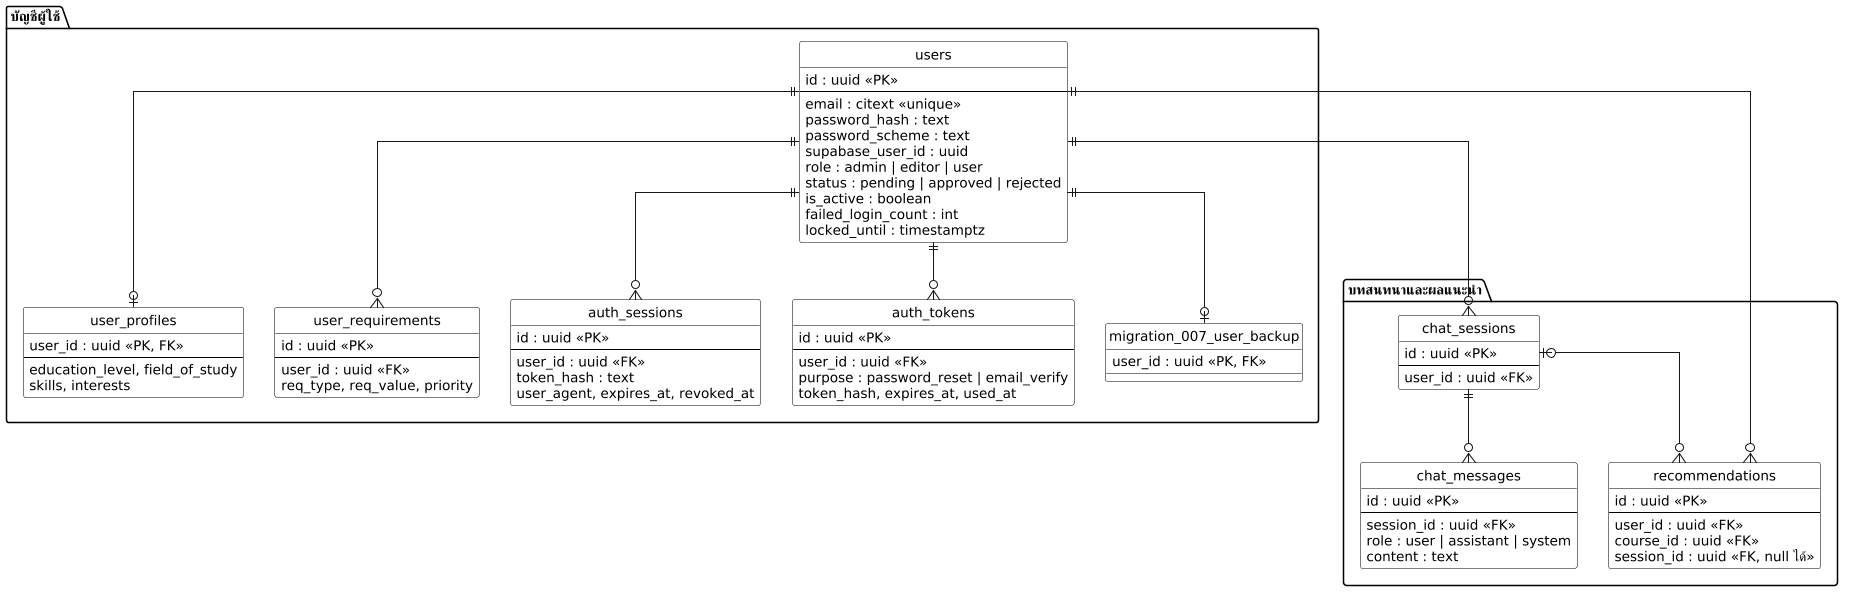

The diagram above was rendered by PlantUML. Its source (embedded in the PNG):
@startuml er
' =====================================================================
' ER Diagram — schema public ของฐาน course_advisor
' ปรับปรุง 25 ต.ค. 2569
'
' ข้อมูลทั้งหมดตรวจจากฐาน production เมื่อ 25 ต.ค. 2569 แบบอ่านอย่างเดียว
'   pg_constraint  : ชนิดและ on delete ของทุก FK
'   pg_attribute   : คอลัมน์ FK ตัวใดเป็น NOT NULL ตัวใด null ได้ (ใช้กำหนด cardinality)
'   pg_index       : primary key ของทุกตาราง
'   query_to_xml   : จำนวนแถวของทุกตาราง
'
' การอ่าน cardinality ในภาพนี้
'   ||--o{   FK เป็น NOT NULL  -> ลูกต้องมีแม่เสมอ หนึ่งแม่มีลูกได้หลายตัว
'   |o--o{   FK เป็น null ได้   -> ลูกอาจไม่มีแม่ (ON DELETE SET NULL หรือ NO ACTION)
'   ||--o|   FK เป็น primary key ของลูกด้วย -> หนึ่งแม่มีลูกได้ไม่เกินหนึ่ง
'
' ตารางเอกสารและคลังเวกเตอร์อยู่ในไฟล์ er-docs.puml
' schema web อยู่ในไฟล์ er-web.puml · schema mko อยู่ใน er-mko.puml
' ฝั่ง Supabase ซึ่งเป็นคนละฐาน อยู่ใน er-supabase.puml
'
' ** render ด้วย kroki.io ** — plantuml.com และ planttext.com ไม่มีฟอนต์ไทย
' =====================================================================
skinparam dpi 100
skinparam monochrome true
skinparam backgroundColor white
skinparam rectangle {
  BackgroundColor white
  BorderColor black
}
skinparam database {
  BackgroundColor white
  BorderColor black
}
skinparam folder {
  BackgroundColor white
  BorderColor black
}
skinparam actor {
  BackgroundColor white
  BorderColor black
}
skinparam usecase {
  BackgroundColor white
  BorderColor black
}
skinparam class {
  BackgroundColor white
  BorderColor black
}
skinparam participant {
  BackgroundColor white
  BorderColor black
}
skinparam linetype ortho
skinparam ranksep 55
skinparam nodesep 30
' ขาวดำสำหรับรายงานจบ — ลบบรรทัดนี้บรรทัดเดียวก็กลับเป็นภาพสี
skinparam shadowing false
skinparam defaultFontSize 13
hide circle

package "บัญชีผู้ใช้" {
  entity "users" as users {
    id : uuid <<PK>>
    --
    email : citext <<unique>>
    password_hash : text
    password_scheme : text
    supabase_user_id : uuid
    role : admin | editor | user
    status : pending | approved | rejected
    is_active : boolean
    failed_login_count : int
    locked_until : timestamptz
  }
  entity "user_profiles" as profiles {
    user_id : uuid <<PK, FK>>
    --
    education_level, field_of_study
    skills, interests
  }
  entity "user_requirements" as reqs {
    id : uuid <<PK>>
    --
    user_id : uuid <<FK>>
    req_type, req_value, priority
  }
  entity "auth_sessions" as sessions {
    id : uuid <<PK>>
    --
    user_id : uuid <<FK>>
    token_hash : text
    user_agent, expires_at, revoked_at
  }
  entity "auth_tokens" as tokens {
    id : uuid <<PK>>
    --
    user_id : uuid <<FK>>
    purpose : password_reset | email_verify
    token_hash, expires_at, used_at
  }
  entity "migration_007_user_backup" as bak {
    user_id : uuid <<PK, FK>>
  }
}

package "บทสนทนาและผลแนะนำ" {
  entity "chat_sessions" as chats {
    id : uuid <<PK>>
    --
    user_id : uuid <<FK>>
  }
  entity "chat_messages" as msgs {
    id : uuid <<PK>>
    --
    session_id : uuid <<FK>>
    role : user | assistant | system
    content : text
  }
  entity "recommendations" as recos {
    id : uuid <<PK>>
    --
    user_id : uuid <<FK>>
    course_id : uuid <<FK>>
    session_id : uuid <<FK, null ได้>>
  }
}

users ||--o| profiles
users ||--o{ reqs
users ||--o{ sessions
users ||--o{ tokens
users ||--o{ chats
users ||--o{ recos
users ||--o| bak

chats ||--o{ msgs
chats |o--o{ recos

@enduml